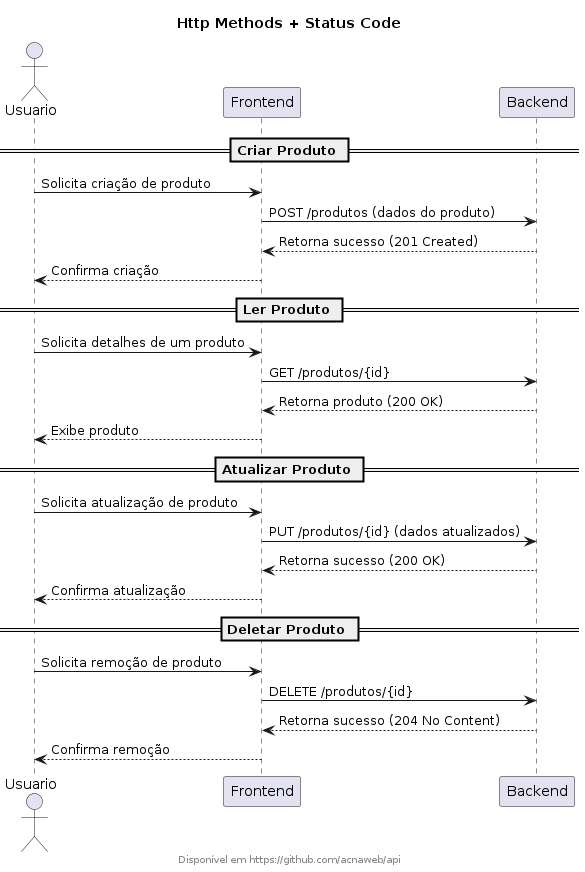

The diagram above was rendered by PlantUML. Its source (embedded in the PNG):
@startuml

title Http Methods + Status Code
footer Disponível em https://github.com/acnaweb/api


actor Usuario
participant Frontend
participant Backend

== Criar Produto ==
Usuario -> Frontend: Solicita criação de produto
Frontend -> Backend: POST /produtos (dados do produto)
Backend --> Frontend: Retorna sucesso (201 Created)
Frontend --> Usuario: Confirma criação

== Ler Produto ==
Usuario -> Frontend: Solicita detalhes de um produto
Frontend -> Backend: GET /produtos/{id}
Backend --> Frontend: Retorna produto (200 OK)
Frontend --> Usuario: Exibe produto

== Atualizar Produto ==
Usuario -> Frontend: Solicita atualização de produto
Frontend -> Backend: PUT /produtos/{id} (dados atualizados)
Backend --> Frontend: Retorna sucesso (200 OK)
Frontend --> Usuario: Confirma atualização

== Deletar Produto ==
Usuario -> Frontend: Solicita remoção de produto
Frontend -> Backend: DELETE /produtos/{id}
Backend --> Frontend: Retorna sucesso (204 No Content)
Frontend --> Usuario: Confirma remoção

@enduml